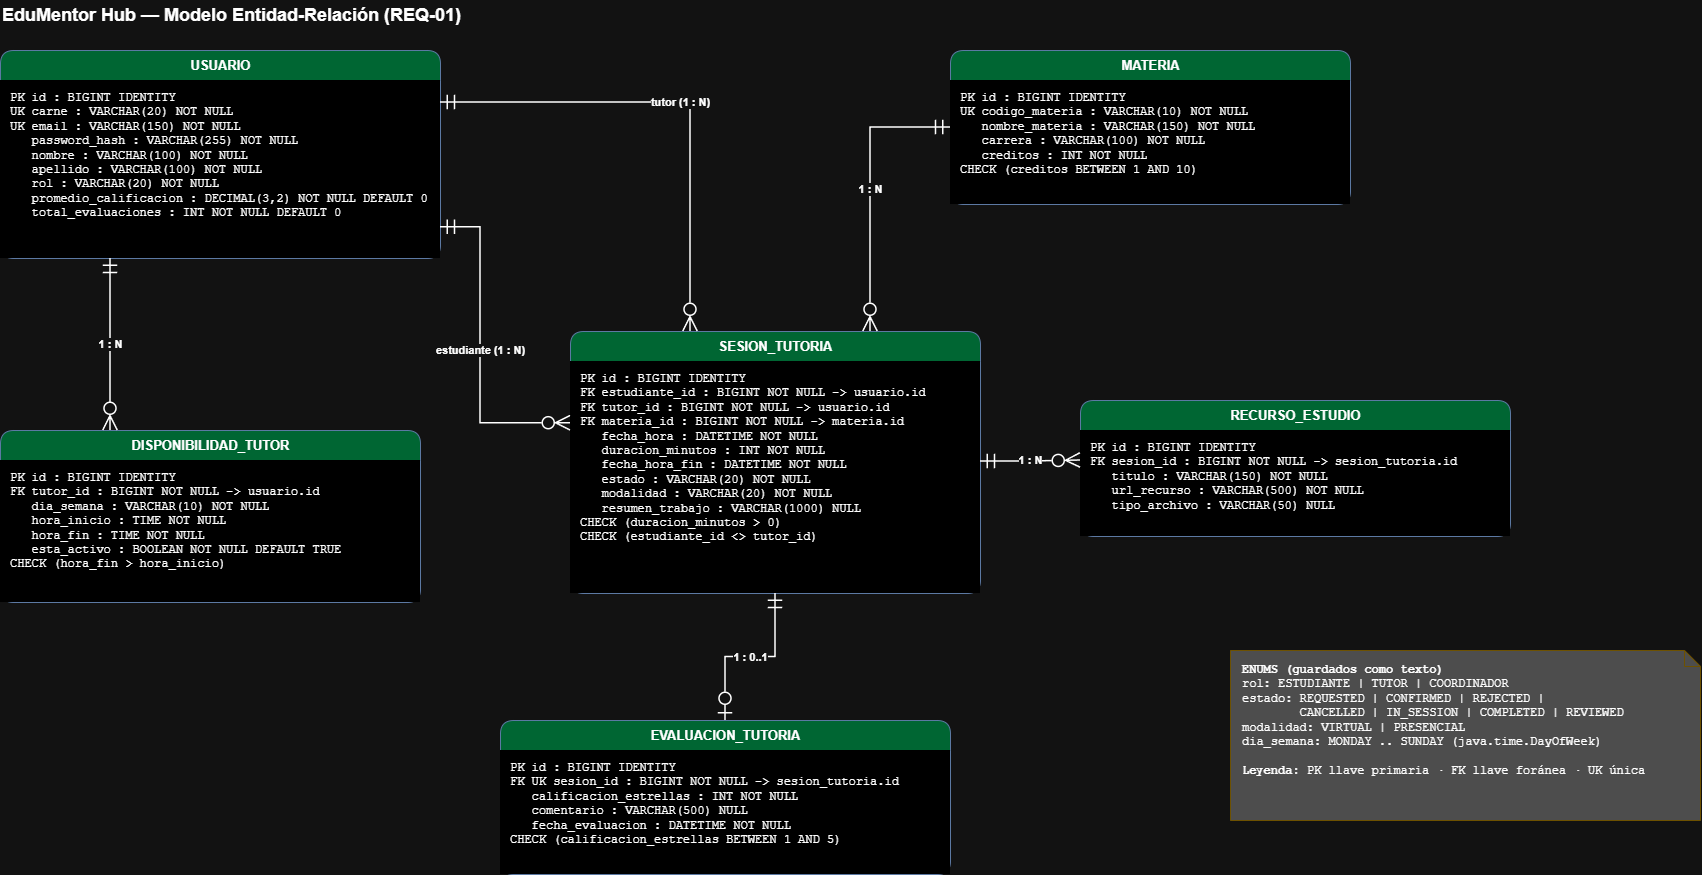

The diagram above was exported from draw.io. Its source (the exported page's mxGraphModel, read from the mxfile embedded in the PNG):
<mxGraphModel dx="2221" dy="916" grid="1" gridSize="10" guides="1" tooltips="1" connect="1" arrows="1" fold="1" page="1" pageScale="1" pageWidth="1520" pageHeight="900" background="#ffffff" math="0" shadow="0">
  <root>
    <mxCell id="0" />
    <mxCell id="1" parent="0" />
    <mxCell id="t1" parent="1" style="text;html=1;fontSize=18;fontStyle=1;align=left;verticalAlign=middle;" value="EduMentor Hub — Modelo Entidad-Relación (REQ-01)" vertex="1">
      <mxGeometry height="30" width="600" x="40" as="geometry" />
    </mxCell>
    <mxCell id="u" parent="1" style="swimlane;fontStyle=1;align=center;verticalAlign=middle;startSize=30;html=1;rounded=1;fillColor=light-dark(#DAE8FC,#006633);strokeColor=#6c8ebf;fontSize=13;" value="USUARIO" vertex="1">
      <mxGeometry height="208" width="440" x="40" y="50" as="geometry" />
    </mxCell>
    <mxCell id="ut" parent="u" style="text;html=1;align=left;verticalAlign=top;spacingLeft=8;spacingTop=4;fontFamily=Courier New;fontSize=12;whiteSpace=nowrap;fillColor=light-dark(transparent,#000000);" value="PK id : BIGINT IDENTITY&lt;br&gt;UK carne : VARCHAR(20) NOT NULL&lt;br&gt;UK email : VARCHAR(150) NOT NULL&lt;br&gt;&amp;nbsp;&amp;nbsp;&amp;nbsp;password_hash&amp;nbsp;:&amp;nbsp;VARCHAR(255)&amp;nbsp;NOT&amp;nbsp;NULL&lt;br&gt;&amp;nbsp;&amp;nbsp;&amp;nbsp;nombre&amp;nbsp;:&amp;nbsp;VARCHAR(100)&amp;nbsp;NOT&amp;nbsp;NULL&lt;br&gt;&amp;nbsp;&amp;nbsp;&amp;nbsp;apellido&amp;nbsp;:&amp;nbsp;VARCHAR(100)&amp;nbsp;NOT&amp;nbsp;NULL&lt;br&gt;&amp;nbsp;&amp;nbsp;&amp;nbsp;rol&amp;nbsp;:&amp;nbsp;VARCHAR(20)&amp;nbsp;NOT&amp;nbsp;NULL&lt;br&gt;&amp;nbsp;&amp;nbsp;&amp;nbsp;promedio_calificacion&amp;nbsp;:&amp;nbsp;DECIMAL(3,2)&amp;nbsp;NOT&amp;nbsp;NULL&amp;nbsp;DEFAULT&amp;nbsp;0&lt;br&gt;&amp;nbsp;&amp;nbsp;&amp;nbsp;total_evaluaciones&amp;nbsp;:&amp;nbsp;INT&amp;nbsp;NOT&amp;nbsp;NULL&amp;nbsp;DEFAULT&amp;nbsp;0" vertex="1">
      <mxGeometry height="178" width="440" y="30" as="geometry" />
    </mxCell>
    <mxCell id="m" parent="1" style="swimlane;fontStyle=1;align=center;verticalAlign=middle;startSize=30;html=1;rounded=1;fillColor=light-dark(#DAE8FC,#006633);strokeColor=#6c8ebf;fontSize=13;" value="MATERIA" vertex="1">
      <mxGeometry height="154" width="400" x="990" y="50" as="geometry" />
    </mxCell>
    <mxCell id="mt" parent="m" style="text;html=1;align=left;verticalAlign=top;spacingLeft=8;spacingTop=4;fontFamily=Courier New;fontSize=12;whiteSpace=nowrap;fillColor=light-dark(transparent,#000000);" value="PK id : BIGINT IDENTITY&lt;br&gt;UK codigo_materia : VARCHAR(10) NOT NULL&lt;br&gt;&amp;nbsp;&amp;nbsp;&amp;nbsp;nombre_materia&amp;nbsp;:&amp;nbsp;VARCHAR(150)&amp;nbsp;NOT&amp;nbsp;NULL&lt;br&gt;&amp;nbsp;&amp;nbsp;&amp;nbsp;carrera&amp;nbsp;:&amp;nbsp;VARCHAR(100)&amp;nbsp;NOT&amp;nbsp;NULL&lt;br&gt;&amp;nbsp;&amp;nbsp;&amp;nbsp;creditos&amp;nbsp;:&amp;nbsp;INT&amp;nbsp;NOT&amp;nbsp;NULL&lt;br&gt;CHECK (creditos BETWEEN 1 AND 10)" vertex="1">
      <mxGeometry height="124" width="400" y="30" as="geometry" />
    </mxCell>
    <mxCell id="d" parent="1" style="swimlane;fontStyle=1;align=center;verticalAlign=middle;startSize=30;html=1;rounded=1;fillColor=light-dark(#DAE8FC,#006633);strokeColor=#6c8ebf;fontSize=13;" value="DISPONIBILIDAD_TUTOR" vertex="1">
      <mxGeometry height="172" width="420" x="40" y="430" as="geometry" />
    </mxCell>
    <mxCell id="dt" parent="d" style="text;html=1;align=left;verticalAlign=top;spacingLeft=8;spacingTop=4;fontFamily=Courier New;fontSize=12;whiteSpace=nowrap;fillColor=light-dark(transparent,#000000);" value="PK id : BIGINT IDENTITY&lt;br&gt;FK tutor_id : BIGINT NOT NULL -&amp;gt; usuario.id&lt;br&gt;&amp;nbsp;&amp;nbsp;&amp;nbsp;dia_semana&amp;nbsp;:&amp;nbsp;VARCHAR(10)&amp;nbsp;NOT&amp;nbsp;NULL&lt;br&gt;&amp;nbsp;&amp;nbsp;&amp;nbsp;hora_inicio&amp;nbsp;:&amp;nbsp;TIME&amp;nbsp;NOT&amp;nbsp;NULL&lt;br&gt;&amp;nbsp;&amp;nbsp;&amp;nbsp;hora_fin&amp;nbsp;:&amp;nbsp;TIME&amp;nbsp;NOT&amp;nbsp;NULL&lt;br&gt;&amp;nbsp;&amp;nbsp;&amp;nbsp;esta_activo&amp;nbsp;:&amp;nbsp;BOOLEAN&amp;nbsp;NOT&amp;nbsp;NULL&amp;nbsp;DEFAULT&amp;nbsp;TRUE&lt;br&gt;CHECK (hora_fin &amp;gt; hora_inicio)" vertex="1">
      <mxGeometry height="142" width="420" y="30" as="geometry" />
    </mxCell>
    <mxCell id="s" parent="1" style="swimlane;fontStyle=1;align=center;verticalAlign=middle;startSize=30;html=1;rounded=1;fillColor=light-dark(#DAE8FC,#006633);strokeColor=#6c8ebf;fontSize=13;" value="SESION_TUTORIA" vertex="1">
      <mxGeometry height="262" width="410" x="610" y="331" as="geometry" />
    </mxCell>
    <mxCell id="st" parent="s" style="text;html=1;align=left;verticalAlign=top;spacingLeft=8;spacingTop=4;fontFamily=Courier New;fontSize=12;whiteSpace=nowrap;fillColor=light-dark(transparent,#000000);" value="PK id : BIGINT IDENTITY&lt;br&gt;FK estudiante_id : BIGINT NOT NULL -&amp;gt; usuario.id&lt;br&gt;FK tutor_id : BIGINT NOT NULL -&amp;gt; usuario.id&lt;br&gt;FK materia_id : BIGINT NOT NULL -&amp;gt; materia.id&lt;br&gt;&amp;nbsp;&amp;nbsp;&amp;nbsp;fecha_hora&amp;nbsp;:&amp;nbsp;DATETIME&amp;nbsp;NOT&amp;nbsp;NULL&lt;br&gt;&amp;nbsp;&amp;nbsp;&amp;nbsp;duracion_minutos&amp;nbsp;:&amp;nbsp;INT&amp;nbsp;NOT&amp;nbsp;NULL&lt;br&gt;&amp;nbsp;&amp;nbsp;&amp;nbsp;fecha_hora_fin&amp;nbsp;:&amp;nbsp;DATETIME&amp;nbsp;NOT&amp;nbsp;NULL&lt;br&gt;&amp;nbsp;&amp;nbsp;&amp;nbsp;estado&amp;nbsp;:&amp;nbsp;VARCHAR(20)&amp;nbsp;NOT&amp;nbsp;NULL&lt;br&gt;&amp;nbsp;&amp;nbsp;&amp;nbsp;modalidad&amp;nbsp;:&amp;nbsp;VARCHAR(20)&amp;nbsp;NOT&amp;nbsp;NULL&lt;br&gt;&amp;nbsp;&amp;nbsp;&amp;nbsp;resumen_trabajo&amp;nbsp;:&amp;nbsp;VARCHAR(1000)&amp;nbsp;NULL&lt;br&gt;CHECK (duracion_minutos &amp;gt; 0)&lt;br&gt;CHECK (estudiante_id &amp;lt;&amp;gt; tutor_id)" vertex="1">
      <mxGeometry height="232" width="410" y="30" as="geometry" />
    </mxCell>
    <mxCell id="r" parent="1" style="swimlane;fontStyle=1;align=center;verticalAlign=middle;startSize=30;html=1;rounded=1;fillColor=light-dark(#DAE8FC,#006633);strokeColor=#6c8ebf;fontSize=13;" value="RECURSO_ESTUDIO" vertex="1">
      <mxGeometry height="136" width="430" x="1120" y="400" as="geometry" />
    </mxCell>
    <mxCell id="rt" parent="r" style="text;html=1;align=left;verticalAlign=top;spacingLeft=8;spacingTop=4;fontFamily=Courier New;fontSize=12;whiteSpace=nowrap;fillColor=light-dark(transparent,#000000);" value="PK id : BIGINT IDENTITY&lt;br&gt;FK sesion_id : BIGINT NOT NULL -&amp;gt; sesion_tutoria.id&lt;br&gt;&amp;nbsp;&amp;nbsp;&amp;nbsp;titulo&amp;nbsp;:&amp;nbsp;VARCHAR(150)&amp;nbsp;NOT&amp;nbsp;NULL&lt;br&gt;&amp;nbsp;&amp;nbsp;&amp;nbsp;url_recurso&amp;nbsp;:&amp;nbsp;VARCHAR(500)&amp;nbsp;NOT&amp;nbsp;NULL&lt;br&gt;&amp;nbsp;&amp;nbsp;&amp;nbsp;tipo_archivo&amp;nbsp;:&amp;nbsp;VARCHAR(50)&amp;nbsp;NULL" vertex="1">
      <mxGeometry height="106" width="430" y="30" as="geometry" />
    </mxCell>
    <mxCell id="e" parent="1" style="swimlane;fontStyle=1;align=center;verticalAlign=middle;startSize=30;html=1;rounded=1;fillColor=light-dark(#DAE8FC,#006633);strokeColor=#6c8ebf;fontSize=13;" value="EVALUACION_TUTORIA" vertex="1">
      <mxGeometry height="154" width="450" x="540" y="720" as="geometry" />
    </mxCell>
    <mxCell id="et" parent="e" style="text;html=1;align=left;verticalAlign=top;spacingLeft=8;spacingTop=4;fontFamily=Courier New;fontSize=12;whiteSpace=nowrap;fillColor=light-dark(transparent,#000000);" value="PK id : BIGINT IDENTITY&lt;br&gt;FK UK sesion_id : BIGINT NOT NULL -&amp;gt; sesion_tutoria.id&lt;br&gt;&amp;nbsp;&amp;nbsp;&amp;nbsp;calificacion_estrellas&amp;nbsp;:&amp;nbsp;INT&amp;nbsp;NOT&amp;nbsp;NULL&lt;br&gt;&amp;nbsp;&amp;nbsp;&amp;nbsp;comentario&amp;nbsp;:&amp;nbsp;VARCHAR(500)&amp;nbsp;NULL&lt;br&gt;&amp;nbsp;&amp;nbsp;&amp;nbsp;fecha_evaluacion&amp;nbsp;:&amp;nbsp;DATETIME&amp;nbsp;NOT&amp;nbsp;NULL&lt;br&gt;CHECK (calificacion_estrellas BETWEEN 1 AND 5)" vertex="1">
      <mxGeometry height="124" width="450" y="30" as="geometry" />
    </mxCell>
    <mxCell id="n1" parent="1" style="shape=note;whiteSpace=nowrap;html=1;backgroundOutline=1;size=16;align=left;verticalAlign=top;spacingLeft=10;spacingTop=6;fontFamily=Courier New;fontSize=12;fillColor=light-dark(#FFF2CC,#4D4D4D);strokeColor=#d6b656;" value="&lt;b&gt;ENUMS (guardados como texto)&lt;/b&gt;&lt;br&gt;rol: ESTUDIANTE | TUTOR | COORDINADOR&lt;br&gt;estado: REQUESTED | CONFIRMED | REJECTED |&lt;br&gt;&amp;nbsp;&amp;nbsp;&amp;nbsp;&amp;nbsp;&amp;nbsp;&amp;nbsp;&amp;nbsp;&amp;nbsp;CANCELLED | IN_SESSION | COMPLETED | REVIEWED&lt;br&gt;modalidad: VIRTUAL | PRESENCIAL&lt;br&gt;dia_semana: MONDAY .. SUNDAY (java.time.DayOfWeek)&lt;br&gt;&lt;br&gt;&lt;b&gt;Leyenda:&lt;/b&gt; PK llave primaria · FK llave foránea · UK única" vertex="1">
      <mxGeometry height="170" width="470" x="1270" y="650" as="geometry" />
    </mxCell>
    <mxCell id="r1" edge="1" parent="1" source="u" style="edgeStyle=orthogonalEdgeStyle;rounded=0;html=1;startArrow=ERmandOne;endArrow=ERzeroToMany;startFill=0;endFill=0;startSize=12;endSize=12;strokeWidth=1.5;labelBackgroundColor=#ffffff;fontStyle=1;exitX=0.25;exitY=1;exitDx=0;exitDy=0;entryX=0.2619047619047619;entryY=0;entryDx=0;entryDy=0;" target="d" value="1 : N">
      <mxGeometry relative="1" as="geometry" />
    </mxCell>
    <mxCell id="r2" edge="1" parent="1" source="u" style="edgeStyle=orthogonalEdgeStyle;rounded=0;html=1;startArrow=ERmandOne;endArrow=ERzeroToMany;startFill=0;endFill=0;startSize=12;endSize=12;strokeWidth=1.5;labelBackgroundColor=#ffffff;fontStyle=1;exitX=1;exitY=0.85;exitDx=0;exitDy=0;entryX=0;entryY=0.35;entryDx=0;entryDy=0;" target="s" value="estudiante (1 : N)">
      <mxGeometry relative="1" as="geometry">
        <Array as="points">
          <mxPoint x="520" y="227" />
          <mxPoint x="520" y="422" />
        </Array>
      </mxGeometry>
    </mxCell>
    <mxCell id="r3" edge="1" parent="1" source="u" style="edgeStyle=orthogonalEdgeStyle;rounded=0;html=1;startArrow=ERmandOne;endArrow=ERzeroToMany;startFill=0;endFill=0;startSize=12;endSize=12;strokeWidth=1.5;labelBackgroundColor=#ffffff;fontStyle=1;exitX=1;exitY=0.25;exitDx=0;exitDy=0;entryX=0.2926829268292683;entryY=0;entryDx=0;entryDy=0;" target="s" value="tutor (1 : N)">
      <mxGeometry relative="1" as="geometry" />
    </mxCell>
    <mxCell id="r4" edge="1" parent="1" source="m" style="edgeStyle=orthogonalEdgeStyle;rounded=0;html=1;startArrow=ERmandOne;endArrow=ERzeroToMany;startFill=0;endFill=0;startSize=12;endSize=12;strokeWidth=1.5;labelBackgroundColor=#ffffff;fontStyle=1;exitX=0;exitY=0.5;exitDx=0;exitDy=0;entryX=0.7317073170731707;entryY=0;entryDx=0;entryDy=0;" target="s" value="1 : N">
      <mxGeometry relative="1" as="geometry" />
    </mxCell>
    <mxCell id="r5" edge="1" parent="1" source="s" style="edgeStyle=orthogonalEdgeStyle;rounded=0;html=1;startArrow=ERmandOne;endArrow=ERzeroToMany;startFill=0;endFill=0;startSize=12;endSize=12;strokeWidth=1.5;labelBackgroundColor=#ffffff;fontStyle=1;exitX=1;exitY=0.4961832061068702;exitDx=0;exitDy=0;entryX=0;entryY=0.4411764705882353;entryDx=0;entryDy=0;" target="r" value="1 : N">
      <mxGeometry relative="1" as="geometry" />
    </mxCell>
    <mxCell id="r6" edge="1" parent="1" source="s" style="edgeStyle=orthogonalEdgeStyle;rounded=0;html=1;startArrow=ERmandOne;endArrow=ERzeroToOne;startFill=0;endFill=0;startSize=12;endSize=12;strokeWidth=1.5;labelBackgroundColor=#ffffff;fontStyle=1;exitX=0.5;exitY=1;exitDx=0;exitDy=0;entryX=0.5;entryY=0;entryDx=0;entryDy=0;" target="e" value="1 : 0..1">
      <mxGeometry relative="1" as="geometry" />
    </mxCell>
  </root>
</mxGraphModel>